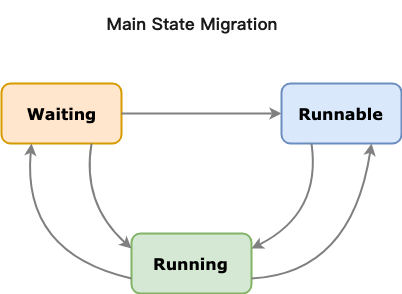

The diagram above was exported from draw.io. Its source (the exported page's mxGraphModel, read from the mxfile embedded in the PNG):
<mxGraphModel dx="932" dy="601" grid="1" gridSize="10" guides="1" tooltips="1" connect="1" arrows="1" fold="1" page="1" pageScale="1" pageWidth="827" pageHeight="1169" math="0" shadow="0">
  <root>
    <mxCell id="0" />
    <mxCell id="1" parent="0" />
    <mxCell id="RhI-RWFddtZJ6w8XuyUs-1" value="&lt;pre&gt;&lt;font face=&quot;Verdana&quot; style=&quot;font-size: 16px&quot;&gt;&lt;b&gt;Waiting&lt;/b&gt;&lt;/font&gt;&lt;/pre&gt;" style="rounded=1;whiteSpace=wrap;html=1;strokeWidth=2;fillColor=#ffe6cc;strokeColor=#d79b00;" vertex="1" parent="1">
      <mxGeometry x="90" y="110" width="120" height="60" as="geometry" />
    </mxCell>
    <mxCell id="RhI-RWFddtZJ6w8XuyUs-2" value="&lt;pre&gt;&lt;font face=&quot;Verdana&quot; style=&quot;font-size: 16px&quot;&gt;&lt;b&gt;Runnable&lt;/b&gt;&lt;/font&gt;&lt;/pre&gt;" style="rounded=1;whiteSpace=wrap;html=1;strokeWidth=2;fillColor=#dae8fc;strokeColor=#6c8ebf;" vertex="1" parent="1">
      <mxGeometry x="370" y="110" width="120" height="60" as="geometry" />
    </mxCell>
    <mxCell id="RhI-RWFddtZJ6w8XuyUs-3" value="&lt;pre&gt;&lt;font face=&quot;Verdana&quot; style=&quot;font-size: 16px&quot;&gt;&lt;b&gt;Running&lt;/b&gt;&lt;/font&gt;&lt;/pre&gt;" style="rounded=1;whiteSpace=wrap;html=1;strokeWidth=2;fillColor=#d5e8d4;strokeColor=#82b366;" vertex="1" parent="1">
      <mxGeometry x="220" y="260" width="120" height="60" as="geometry" />
    </mxCell>
    <mxCell id="RhI-RWFddtZJ6w8XuyUs-4" value="" style="endArrow=classic;html=1;exitX=1;exitY=0.5;exitDx=0;exitDy=0;entryX=0;entryY=0.5;entryDx=0;entryDy=0;strokeWidth=2;strokeColor=#808080;" edge="1" parent="1" source="RhI-RWFddtZJ6w8XuyUs-1" target="RhI-RWFddtZJ6w8XuyUs-2">
      <mxGeometry width="50" height="50" relative="1" as="geometry">
        <mxPoint x="90" y="390" as="sourcePoint" />
        <mxPoint x="140" y="340" as="targetPoint" />
      </mxGeometry>
    </mxCell>
    <mxCell id="RhI-RWFddtZJ6w8XuyUs-5" value="" style="endArrow=classic;html=1;strokeColor=#808080;strokeWidth=2;exitX=0.25;exitY=1;exitDx=0;exitDy=0;entryX=1;entryY=0.25;entryDx=0;entryDy=0;curved=1;" edge="1" parent="1" source="RhI-RWFddtZJ6w8XuyUs-2" target="RhI-RWFddtZJ6w8XuyUs-3">
      <mxGeometry width="50" height="50" relative="1" as="geometry">
        <mxPoint x="90" y="390" as="sourcePoint" />
        <mxPoint x="140" y="340" as="targetPoint" />
        <Array as="points">
          <mxPoint x="410" y="240" />
        </Array>
      </mxGeometry>
    </mxCell>
    <mxCell id="RhI-RWFddtZJ6w8XuyUs-6" value="" style="endArrow=classic;html=1;strokeColor=#808080;strokeWidth=2;exitX=1;exitY=0.75;exitDx=0;exitDy=0;entryX=0.75;entryY=1;entryDx=0;entryDy=0;curved=1;" edge="1" parent="1" source="RhI-RWFddtZJ6w8XuyUs-3" target="RhI-RWFddtZJ6w8XuyUs-2">
      <mxGeometry width="50" height="50" relative="1" as="geometry">
        <mxPoint x="630" y="200" as="sourcePoint" />
        <mxPoint x="570" y="305" as="targetPoint" />
        <Array as="points">
          <mxPoint x="440" y="300" />
        </Array>
      </mxGeometry>
    </mxCell>
    <mxCell id="RhI-RWFddtZJ6w8XuyUs-7" value="" style="endArrow=classic;html=1;strokeColor=#808080;strokeWidth=2;exitX=0.75;exitY=1;exitDx=0;exitDy=0;entryX=0;entryY=0.25;entryDx=0;entryDy=0;curved=1;" edge="1" parent="1" source="RhI-RWFddtZJ6w8XuyUs-1" target="RhI-RWFddtZJ6w8XuyUs-3">
      <mxGeometry width="50" height="50" relative="1" as="geometry">
        <mxPoint x="410" y="180" as="sourcePoint" />
        <mxPoint x="350" y="285" as="targetPoint" />
        <Array as="points">
          <mxPoint x="170" y="230" />
        </Array>
      </mxGeometry>
    </mxCell>
    <mxCell id="RhI-RWFddtZJ6w8XuyUs-8" value="" style="endArrow=classic;html=1;strokeColor=#808080;strokeWidth=2;exitX=0;exitY=0.75;exitDx=0;exitDy=0;entryX=0.25;entryY=1;entryDx=0;entryDy=0;curved=1;" edge="1" parent="1" source="RhI-RWFddtZJ6w8XuyUs-3" target="RhI-RWFddtZJ6w8XuyUs-1">
      <mxGeometry width="50" height="50" relative="1" as="geometry">
        <mxPoint x="190" y="180" as="sourcePoint" />
        <mxPoint x="230" y="300" as="targetPoint" />
        <Array as="points">
          <mxPoint x="110" y="280" />
        </Array>
      </mxGeometry>
    </mxCell>
    <mxCell id="RhI-RWFddtZJ6w8XuyUs-9" value="&lt;h3&gt;&lt;font style=&quot;font-size: 17px&quot; face=&quot;Garamond&quot; color=&quot;#1a1a1a&quot;&gt;Main State Migration&lt;/font&gt;&lt;/h3&gt;" style="text;html=1;strokeColor=none;fillColor=none;align=center;verticalAlign=middle;whiteSpace=wrap;rounded=0;" vertex="1" parent="1">
      <mxGeometry x="175" y="40" width="210" height="20" as="geometry" />
    </mxCell>
  </root>
</mxGraphModel>